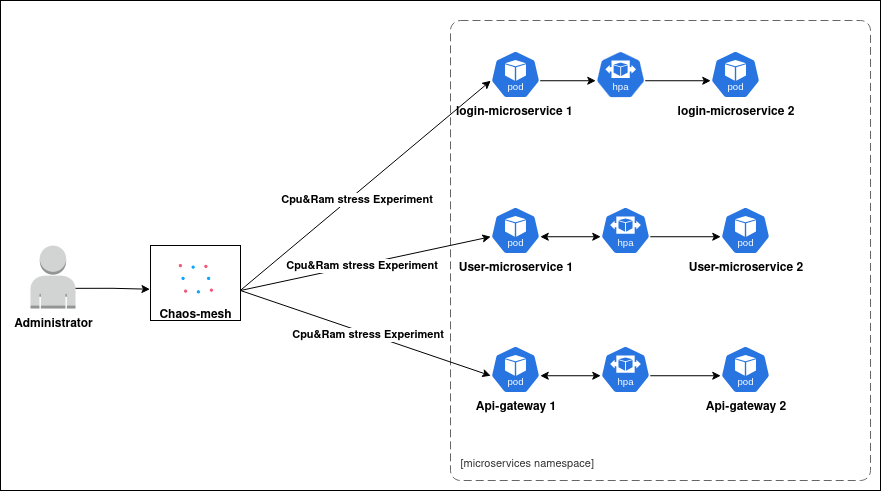

The diagram above was exported from draw.io. Its source (the exported page's mxGraphModel, read from the mxfile embedded in the PNG):
<mxGraphModel dx="1048" dy="639" grid="1" gridSize="10" guides="1" tooltips="1" connect="1" arrows="1" fold="1" page="1" pageScale="1" pageWidth="850" pageHeight="1100" math="0" shadow="0">
  <root>
    <mxCell id="0" />
    <mxCell id="1" parent="0" />
    <mxCell id="tOtbXNCHKFnnSUv-LwYL-1" value="" style="rounded=0;whiteSpace=wrap;html=1;" parent="1" vertex="1">
      <mxGeometry x="30" y="10" width="880" height="490" as="geometry" />
    </mxCell>
    <mxCell id="tOtbXNCHKFnnSUv-LwYL-2" value="" style="outlineConnect=0;dashed=0;verticalLabelPosition=bottom;verticalAlign=top;align=center;html=1;shape=mxgraph.aws3.user;fillColor=#D2D3D3;gradientColor=none;" parent="1" vertex="1">
      <mxGeometry x="60" y="255" width="45" height="63" as="geometry" />
    </mxCell>
    <mxCell id="tOtbXNCHKFnnSUv-LwYL-3" value="" style="rounded=0;whiteSpace=wrap;html=1;" parent="1" vertex="1">
      <mxGeometry x="180" y="255" width="90" height="75" as="geometry" />
    </mxCell>
    <mxCell id="tOtbXNCHKFnnSUv-LwYL-4" value="&lt;b&gt;Administrator&lt;/b&gt;" style="text;html=1;align=center;verticalAlign=middle;whiteSpace=wrap;rounded=0;" parent="1" vertex="1">
      <mxGeometry x="52.5" y="318" width="60" height="30" as="geometry" />
    </mxCell>
    <mxCell id="tOtbXNCHKFnnSUv-LwYL-5" value="" style="aspect=fixed;sketch=0;html=1;dashed=0;whitespace=wrap;verticalLabelPosition=bottom;verticalAlign=top;fillColor=#2875E2;strokeColor=#ffffff;points=[[0.005,0.63,0],[0.1,0.2,0],[0.9,0.2,0],[0.5,0,0],[0.995,0.63,0],[0.72,0.99,0],[0.5,1,0],[0.28,0.99,0]];shape=mxgraph.kubernetes.icon2;kubernetesLabel=1;prIcon=hpa" parent="1" vertex="1">
      <mxGeometry x="625" y="60" width="50" height="48" as="geometry" />
    </mxCell>
    <mxCell id="tOtbXNCHKFnnSUv-LwYL-6" value="" style="shape=image;verticalLabelPosition=bottom;labelBackgroundColor=default;verticalAlign=top;aspect=fixed;imageAspect=0;image=https://chaos-mesh.org/img/logos/logo-mini-white.svg;imageBackground=default;" parent="1" vertex="1">
      <mxGeometry x="202.87" y="264" width="44.26" height="45" as="geometry" />
    </mxCell>
    <mxCell id="tOtbXNCHKFnnSUv-LwYL-7" value="&lt;b&gt;Chaos-mesh&lt;/b&gt;" style="text;html=1;align=center;verticalAlign=middle;whiteSpace=wrap;rounded=0;" parent="1" vertex="1">
      <mxGeometry x="185" y="309" width="80" height="30" as="geometry" />
    </mxCell>
    <object placeholders="1" c4Name="" c4Type="ContainerScopeBoundary" c4Application="microservices namespace" label="&lt;font style=&quot;font-size: 16px&quot;&gt;&lt;b&gt;&lt;div style=&quot;text-align: left&quot;&gt;%c4Name%&lt;/div&gt;&lt;/b&gt;&lt;/font&gt;&lt;div style=&quot;text-align: left&quot;&gt;[%c4Application%]&lt;/div&gt;" id="tOtbXNCHKFnnSUv-LwYL-8">
      <mxCell style="rounded=1;fontSize=11;whiteSpace=wrap;html=1;dashed=1;arcSize=20;fillColor=none;strokeColor=#666666;fontColor=#333333;labelBackgroundColor=none;align=left;verticalAlign=bottom;labelBorderColor=none;spacingTop=0;spacing=10;dashPattern=8 4;metaEdit=1;rotatable=0;perimeter=rectanglePerimeter;noLabel=0;labelPadding=0;allowArrows=0;connectable=0;expand=0;recursiveResize=0;editable=1;pointerEvents=0;absoluteArcSize=1;points=[[0.25,0,0],[0.5,0,0],[0.75,0,0],[1,0.25,0],[1,0.5,0],[1,0.75,0],[0.75,1,0],[0.5,1,0],[0.25,1,0],[0,0.75,0],[0,0.5,0],[0,0.25,0]];" parent="1" vertex="1">
        <mxGeometry x="480" y="30" width="420" height="460" as="geometry" />
      </mxCell>
    </object>
    <mxCell id="tOtbXNCHKFnnSUv-LwYL-9" value="" style="aspect=fixed;sketch=0;html=1;dashed=0;whitespace=wrap;verticalLabelPosition=bottom;verticalAlign=top;fillColor=#2875E2;strokeColor=#ffffff;points=[[0.005,0.63,0],[0.1,0.2,0],[0.9,0.2,0],[0.5,0,0],[0.995,0.63,0],[0.72,0.99,0],[0.5,1,0],[0.28,0.99,0]];shape=mxgraph.kubernetes.icon2;kubernetesLabel=1;prIcon=hpa" parent="1" vertex="1">
      <mxGeometry x="630" y="355" width="50" height="48" as="geometry" />
    </mxCell>
    <mxCell id="tOtbXNCHKFnnSUv-LwYL-10" value="" style="aspect=fixed;sketch=0;html=1;dashed=0;whitespace=wrap;verticalLabelPosition=bottom;verticalAlign=top;fillColor=#2875E2;strokeColor=#ffffff;points=[[0.005,0.63,0],[0.1,0.2,0],[0.9,0.2,0],[0.5,0,0],[0.995,0.63,0],[0.72,0.99,0],[0.5,1,0],[0.28,0.99,0]];shape=mxgraph.kubernetes.icon2;kubernetesLabel=1;prIcon=hpa" parent="1" vertex="1">
      <mxGeometry x="630" y="216" width="50" height="48" as="geometry" />
    </mxCell>
    <mxCell id="tOtbXNCHKFnnSUv-LwYL-14" value="" style="endArrow=classic;startArrow=classic;html=1;rounded=0;exitX=0.995;exitY=0.63;exitDx=0;exitDy=0;exitPerimeter=0;entryX=0.005;entryY=0.63;entryDx=0;entryDy=0;entryPerimeter=0;" parent="1" target="tOtbXNCHKFnnSUv-LwYL-5" edge="1">
      <mxGeometry width="50" height="50" relative="1" as="geometry">
        <mxPoint x="544.7500000000002" y="90.24000000000001" as="sourcePoint" />
        <mxPoint x="630" y="205" as="targetPoint" />
        <Array as="points" />
      </mxGeometry>
    </mxCell>
    <mxCell id="tOtbXNCHKFnnSUv-LwYL-15" value="" style="endArrow=classic;startArrow=classic;html=1;rounded=0;exitX=0.995;exitY=0.63;exitDx=0;exitDy=0;exitPerimeter=0;entryX=0.005;entryY=0.63;entryDx=0;entryDy=0;entryPerimeter=0;" parent="1" source="tOtbXNCHKFnnSUv-LwYL-47" target="tOtbXNCHKFnnSUv-LwYL-10" edge="1">
      <mxGeometry width="50" height="50" relative="1" as="geometry">
        <mxPoint x="544.7500000000002" y="246.23999999999978" as="sourcePoint" />
        <mxPoint x="630" y="286.44" as="targetPoint" />
      </mxGeometry>
    </mxCell>
    <mxCell id="tOtbXNCHKFnnSUv-LwYL-16" value="" style="endArrow=classic;startArrow=classic;html=1;rounded=0;exitX=0.995;exitY=0.63;exitDx=0;exitDy=0;exitPerimeter=0;entryX=0.005;entryY=0.63;entryDx=0;entryDy=0;entryPerimeter=0;" parent="1" source="tOtbXNCHKFnnSUv-LwYL-48" target="tOtbXNCHKFnnSUv-LwYL-9" edge="1">
      <mxGeometry width="50" height="50" relative="1" as="geometry">
        <mxPoint x="539.75" y="385.24" as="sourcePoint" />
        <mxPoint x="630" y="378.89" as="targetPoint" />
      </mxGeometry>
    </mxCell>
    <mxCell id="tOtbXNCHKFnnSUv-LwYL-17" value="" style="endArrow=classic;html=1;rounded=0;entryX=0.005;entryY=0.63;entryDx=0;entryDy=0;entryPerimeter=0;" parent="1" edge="1" target="tOtbXNCHKFnnSUv-LwYL-46">
      <mxGeometry width="50" height="50" relative="1" as="geometry">
        <mxPoint x="269.75" y="300" as="sourcePoint" />
        <mxPoint x="495" y="90.24000000000001" as="targetPoint" />
      </mxGeometry>
    </mxCell>
    <mxCell id="tOtbXNCHKFnnSUv-LwYL-18" value="&lt;b&gt;Cpu&amp;amp;Ram stress Experiment&lt;/b&gt;" style="edgeLabel;html=1;align=center;verticalAlign=middle;resizable=0;points=[];" parent="tOtbXNCHKFnnSUv-LwYL-17" vertex="1" connectable="0">
      <mxGeometry x="-0.0675" y="1" relative="1" as="geometry">
        <mxPoint y="7" as="offset" />
      </mxGeometry>
    </mxCell>
    <mxCell id="tOtbXNCHKFnnSUv-LwYL-19" value="" style="endArrow=classic;html=1;rounded=0;entryX=0.005;entryY=0.63;entryDx=0;entryDy=0;entryPerimeter=0;" parent="1" target="tOtbXNCHKFnnSUv-LwYL-47" edge="1">
      <mxGeometry width="50" height="50" relative="1" as="geometry">
        <mxPoint x="270" y="300" as="sourcePoint" />
        <mxPoint x="495.25" y="246.23999999999978" as="targetPoint" />
      </mxGeometry>
    </mxCell>
    <mxCell id="tOtbXNCHKFnnSUv-LwYL-20" value="&lt;b&gt;Cpu&amp;amp;Ram stress&amp;nbsp;Experiment&lt;/b&gt;" style="edgeLabel;html=1;align=center;verticalAlign=middle;resizable=0;points=[];" parent="tOtbXNCHKFnnSUv-LwYL-19" vertex="1" connectable="0">
      <mxGeometry x="-0.0401" relative="1" as="geometry">
        <mxPoint as="offset" />
      </mxGeometry>
    </mxCell>
    <mxCell id="tOtbXNCHKFnnSUv-LwYL-21" value="" style="endArrow=classic;html=1;rounded=0;entryX=0.005;entryY=0.63;entryDx=0;entryDy=0;entryPerimeter=0;" parent="1" target="tOtbXNCHKFnnSUv-LwYL-48" edge="1">
      <mxGeometry width="50" height="50" relative="1" as="geometry">
        <mxPoint x="270" y="300" as="sourcePoint" />
        <mxPoint x="490.25" y="385.24" as="targetPoint" />
      </mxGeometry>
    </mxCell>
    <mxCell id="tOtbXNCHKFnnSUv-LwYL-22" value="&lt;b&gt;Cpu&amp;amp;Ram stress&amp;nbsp;Experiment&lt;/b&gt;" style="edgeLabel;html=1;align=center;verticalAlign=middle;resizable=0;points=[];" parent="tOtbXNCHKFnnSUv-LwYL-21" vertex="1" connectable="0">
      <mxGeometry x="0.0173" relative="1" as="geometry">
        <mxPoint as="offset" />
      </mxGeometry>
    </mxCell>
    <mxCell id="tOtbXNCHKFnnSUv-LwYL-26" style="edgeStyle=orthogonalEdgeStyle;rounded=0;orthogonalLoop=1;jettySize=auto;html=1;exitX=1;exitY=0.68;exitDx=0;exitDy=0;exitPerimeter=0;entryX=-0.006;entryY=0.583;entryDx=0;entryDy=0;entryPerimeter=0;" parent="1" source="tOtbXNCHKFnnSUv-LwYL-2" target="tOtbXNCHKFnnSUv-LwYL-3" edge="1">
      <mxGeometry relative="1" as="geometry" />
    </mxCell>
    <mxCell id="tOtbXNCHKFnnSUv-LwYL-27" value="&lt;b&gt;login-microservice 2&lt;/b&gt;" style="aspect=fixed;sketch=0;html=1;dashed=0;whitespace=wrap;verticalLabelPosition=bottom;verticalAlign=top;fillColor=#2875E2;strokeColor=#ffffff;points=[[0.005,0.63,0],[0.1,0.2,0],[0.9,0.2,0],[0.5,0,0],[0.995,0.63,0],[0.72,0.99,0],[0.5,1,0],[0.28,0.99,0]];shape=mxgraph.kubernetes.icon2;kubernetesLabel=1;prIcon=pod" parent="1" vertex="1">
      <mxGeometry x="740" y="60" width="50" height="48" as="geometry" />
    </mxCell>
    <mxCell id="tOtbXNCHKFnnSUv-LwYL-33" value="&lt;b&gt;User-microservice 2&lt;/b&gt;" style="aspect=fixed;sketch=0;html=1;dashed=0;whitespace=wrap;verticalLabelPosition=bottom;verticalAlign=top;fillColor=#2875E2;strokeColor=#ffffff;points=[[0.005,0.63,0],[0.1,0.2,0],[0.9,0.2,0],[0.5,0,0],[0.995,0.63,0],[0.72,0.99,0],[0.5,1,0],[0.28,0.99,0]];shape=mxgraph.kubernetes.icon2;kubernetesLabel=1;prIcon=pod" parent="1" vertex="1">
      <mxGeometry x="750" y="216" width="50" height="48" as="geometry" />
    </mxCell>
    <mxCell id="tOtbXNCHKFnnSUv-LwYL-34" value="&lt;b&gt;Api-gateway 2&lt;/b&gt;" style="aspect=fixed;sketch=0;html=1;dashed=0;whitespace=wrap;verticalLabelPosition=bottom;verticalAlign=top;fillColor=#2875E2;strokeColor=#ffffff;points=[[0.005,0.63,0],[0.1,0.2,0],[0.9,0.2,0],[0.5,0,0],[0.995,0.63,0],[0.72,0.99,0],[0.5,1,0],[0.28,0.99,0]];shape=mxgraph.kubernetes.icon2;kubernetesLabel=1;prIcon=pod" parent="1" vertex="1">
      <mxGeometry x="750" y="355" width="50" height="48" as="geometry" />
    </mxCell>
    <mxCell id="tOtbXNCHKFnnSUv-LwYL-40" value="" style="endArrow=classic;html=1;rounded=0;exitX=0.995;exitY=0.63;exitDx=0;exitDy=0;exitPerimeter=0;entryX=0.005;entryY=0.63;entryDx=0;entryDy=0;entryPerimeter=0;" parent="1" source="tOtbXNCHKFnnSUv-LwYL-10" target="tOtbXNCHKFnnSUv-LwYL-33" edge="1">
      <mxGeometry width="50" height="50" relative="1" as="geometry">
        <mxPoint x="675" y="216" as="sourcePoint" />
        <mxPoint x="725" y="166" as="targetPoint" />
      </mxGeometry>
    </mxCell>
    <mxCell id="tOtbXNCHKFnnSUv-LwYL-46" value="&lt;b&gt;login-microservice 1&amp;nbsp;&lt;/b&gt;" style="aspect=fixed;sketch=0;html=1;dashed=0;whitespace=wrap;verticalLabelPosition=bottom;verticalAlign=top;fillColor=#2875E2;strokeColor=#ffffff;points=[[0.005,0.63,0],[0.1,0.2,0],[0.9,0.2,0],[0.5,0,0],[0.995,0.63,0],[0.72,0.99,0],[0.5,1,0],[0.28,0.99,0]];shape=mxgraph.kubernetes.icon2;kubernetesLabel=1;prIcon=pod" parent="1" vertex="1">
      <mxGeometry x="520" y="60" width="50" height="48" as="geometry" />
    </mxCell>
    <mxCell id="tOtbXNCHKFnnSUv-LwYL-47" value="&lt;b&gt;User-microservice 1&lt;/b&gt;" style="aspect=fixed;sketch=0;html=1;dashed=0;whitespace=wrap;verticalLabelPosition=bottom;verticalAlign=top;fillColor=#2875E2;strokeColor=#ffffff;points=[[0.005,0.63,0],[0.1,0.2,0],[0.9,0.2,0],[0.5,0,0],[0.995,0.63,0],[0.72,0.99,0],[0.5,1,0],[0.28,0.99,0]];shape=mxgraph.kubernetes.icon2;kubernetesLabel=1;prIcon=pod" parent="1" vertex="1">
      <mxGeometry x="520" y="216" width="50" height="48" as="geometry" />
    </mxCell>
    <mxCell id="tOtbXNCHKFnnSUv-LwYL-48" value="&lt;b&gt;Api-gateway 1&lt;/b&gt;" style="aspect=fixed;sketch=0;html=1;dashed=0;whitespace=wrap;verticalLabelPosition=bottom;verticalAlign=top;fillColor=#2875E2;strokeColor=#ffffff;points=[[0.005,0.63,0],[0.1,0.2,0],[0.9,0.2,0],[0.5,0,0],[0.995,0.63,0],[0.72,0.99,0],[0.5,1,0],[0.28,0.99,0]];shape=mxgraph.kubernetes.icon2;kubernetesLabel=1;prIcon=pod" parent="1" vertex="1">
      <mxGeometry x="520" y="355" width="50" height="48" as="geometry" />
    </mxCell>
    <mxCell id="tOtbXNCHKFnnSUv-LwYL-49" value="" style="endArrow=classic;html=1;rounded=0;exitX=0.995;exitY=0.63;exitDx=0;exitDy=0;exitPerimeter=0;entryX=0.005;entryY=0.63;entryDx=0;entryDy=0;entryPerimeter=0;" parent="1" source="tOtbXNCHKFnnSUv-LwYL-9" target="tOtbXNCHKFnnSUv-LwYL-34" edge="1">
      <mxGeometry width="50" height="50" relative="1" as="geometry">
        <mxPoint x="690" y="380" as="sourcePoint" />
        <mxPoint x="740" y="330" as="targetPoint" />
      </mxGeometry>
    </mxCell>
    <mxCell id="tOtbXNCHKFnnSUv-LwYL-50" style="edgeStyle=orthogonalEdgeStyle;rounded=0;orthogonalLoop=1;jettySize=auto;html=1;exitX=0.995;exitY=0.63;exitDx=0;exitDy=0;exitPerimeter=0;entryX=0.005;entryY=0.63;entryDx=0;entryDy=0;entryPerimeter=0;" parent="1" source="tOtbXNCHKFnnSUv-LwYL-5" target="tOtbXNCHKFnnSUv-LwYL-27" edge="1">
      <mxGeometry relative="1" as="geometry" />
    </mxCell>
  </root>
</mxGraphModel>